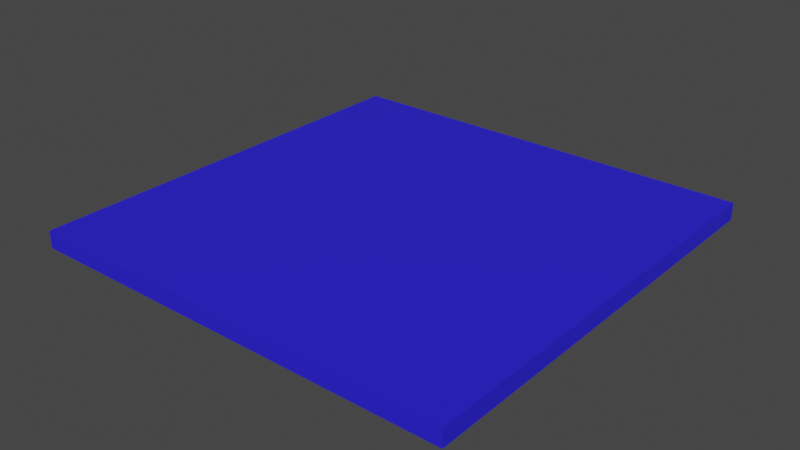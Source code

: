 # Source: box.blend  (saved by Blender 2.80.50; exported with 4.5.12 LTS)
import bpy
from mathutils import Matrix  # noqa: F401  (used for matrix-valued properties, if any)

bpy.ops.wm.read_factory_settings(use_empty=True)
scene = bpy.context.scene
scene.name = 'Scene'

# ---- collections
col_collection = bpy.data.collections.new('Collection'); scene.collection.children.link(col_collection)

# ---- materials (node trees are filled in below, after node groups)
mat_material = bpy.data.materials.new('Material')
mat_material.alpha_threshold = 0.0
mat_material.use_transparent_shadow = False
mat_material.diffuse_color = (0.03499, 0.04797, 0.8, 1.0)
mat_material.roughness = 0.5
mat_material.line_color = (0.0, 0.0, 0.0, 1.0)

# ---- material node trees
mat_material.use_nodes = True; mat_material.node_tree.nodes.clear()
_N = mat_material.node_tree.nodes; _L = mat_material.node_tree.links
n0 = _N.new('ShaderNodeOutputMaterial'); n0.name = 'Material Output'; n0.location = (300, 300)
n1 = _N.new('ShaderNodeBsdfPrincipled'); n1.name = 'Principled BSDF'; n1.location = (10, 300)
n1.distribution = 'GGX'
n1.subsurface_method = 'BURLEY'
n1.inputs[0].default_value = (0.02361, 0.01496, 0.8, 1.0)
n1.inputs[3].default_value = 1.45
_L.new(n1.outputs[0], n0.inputs[0])
n0.is_active_output = True

# ---- world
world_world = bpy.data.worlds.new('World'); scene.world = world_world
world_world.use_nodes = True; world_world.node_tree.nodes.clear()
_N = world_world.node_tree.nodes; _L = world_world.node_tree.links
n0 = _N.new('ShaderNodeOutputWorld'); n0.name = 'World Output'; n0.location = (300, 300)
n1 = _N.new('ShaderNodeBackground'); n1.name = 'Background'; n1.location = (10, 300)
n1.inputs[0].default_value = (0.05088, 0.05088, 0.05088, 1.0)
_L.new(n1.outputs[0], n0.inputs[0])
n0.is_active_output = True
world_world.color = (0.05088, 0.05088, 0.05088)
world_world.use_sun_shadow = False
world_world.sun_shadow_jitter_overblur = 0.0

# ---- meshes
me_cube = bpy.data.meshes.new('Cube')
me_cube.from_pydata([(1.0, 1.0, 1.0), (1.0, 1.0, -1.0), (1.0, -1.0, 1.0), (1.0, -1.0, -1.0), (-1.0, 1.0, 1.0), (-1.0, 1.0, -1.0), (-1.0, -1.0, 1.0), (-1.0, -1.0, -1.0)], [], [(0, 4, 6, 2), (3, 2, 6, 7), (7, 6, 4, 5), (5, 1, 3, 7), (1, 0, 2, 3), (5, 4, 0, 1)])
_uv = me_cube.uv_layers.new(name='UVMap')
_uv.uv.foreach_set('vector', [0.375, 0.0, 0.625, 0.0, 0.625, 0.25, 0.375, 0.25, 0.375, 0.25, 0.625, 0.25, 0.625, 0.5, 0.375, 0.5, 0.375, 0.5, 0.625, 0.5, 0.625, 0.75, 0.375, 0.75, 0.375, 0.75, 0.625, 0.75, 0.625, 1.0, 0.375, 1.0, 0.125, 0.5, 0.375, 0.5, 0.375, 0.75, 0.125, 0.75, 0.625, 0.5, 0.875, 0.5, 0.875, 0.75, 0.625, 0.75])
me_cube.materials.append(mat_material)
me_cube.use_remesh_preserve_volume = False
me_cube.use_remesh_preserve_attributes = False
me_cube.use_mirror_vertex_groups = False
me_cube.update()

# ---- objects
ob_cube = bpy.data.objects.new('Cube', me_cube)

# ---- transforms, parenting, visibility, modifiers, constraints
ob_cube.location = (0.0, 0.0, 0.0)
ob_cube.scale = (25.42, 25.42, 1.0)
ob_cube.lock_rotations_4d = False
ob_cube.empty_display_type = 'ARROWS'
ob_cube.lineart.crease_threshold = 0.0

# ---- collection membership
col_collection.objects.link(ob_cube)

# ---- scene / render settings (as saved in the file)
scene.frame_start = 1; scene.frame_end = 250; scene.frame_set(1)
scene.render.engine = 'BLENDER_EEVEE_NEXT'
scene.cycles.use_denoising = False
scene.cycles.samples = 128
scene.cycles.sampling_pattern = 'TABULATED_SOBOL'
scene.cycles.use_adaptive_sampling = False
scene.cycles.use_light_tree = False
scene.view_settings.view_transform = 'Filmic'
bpy.context.view_layer.update()

# ---- added for rendering (the .blend has no active camera and no usable light): camera, sun
cam_auto = bpy.data.cameras.new('AutoCamera')
cam_auto.lens = 50.0
cam_auto.sensor_width = 36.0
cam_auto.clip_end = 1168.02
ob_auto_camera = bpy.data.objects.new('AutoCamera', cam_auto)
scene.collection.objects.link(ob_auto_camera)
ob_auto_camera.location = (66.554, -79.8648, 53.2432)
ob_auto_camera.rotation_euler = (1.09748, -7.21219e-08, 0.694738)
scene.camera = ob_auto_camera
light_auto_sun = bpy.data.lights.new('AutoSun', 'SUN')
light_auto_sun.energy = 3.0
light_auto_sun.angle = 0.0523599
ob_auto_sun = bpy.data.objects.new('AutoSun', light_auto_sun)
scene.collection.objects.link(ob_auto_sun)
ob_auto_sun.rotation_euler = (0.872665, 0.174533, 0.523599)
bpy.context.view_layer.update()

